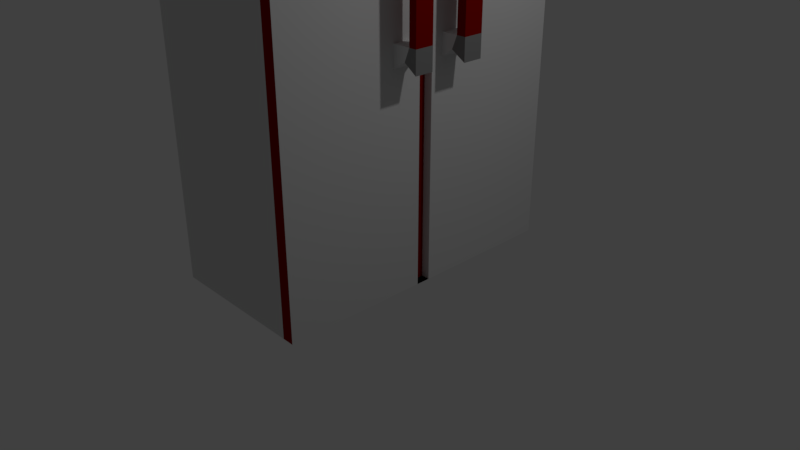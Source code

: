 # Source: fridge.blend  (saved by Blender 2.79.0; exported with 4.5.12 LTS)
import bpy
from mathutils import Matrix  # noqa: F401  (used for matrix-valued properties, if any)

bpy.ops.wm.read_factory_settings(use_empty=True)
scene = bpy.context.scene
scene.name = 'Scene'

# ---- collections
col_collection_1 = bpy.data.collections.new('Collection 1'); scene.collection.children.link(col_collection_1)

# ---- materials (node trees are filled in below, after node groups)
mat_fridge = bpy.data.materials.new('FRIDGE')
mat_fridge.alpha_threshold = 0.0
mat_fridge.use_transparent_shadow = False
mat_fridge.diffuse_color = (0.7106, 0.7106, 0.7106, 1.0)
mat_fridge.roughness = 0.5
mat_fridge.line_color = (0.0, 0.0, 0.0, 1.0)
mat_back_panel = bpy.data.materials.new('Back Panel')
mat_back_panel.alpha_threshold = 0.0
mat_back_panel.use_transparent_shadow = False
mat_back_panel.diffuse_color = (0.2598, 0.2598, 0.2598, 1.0)
mat_back_panel.roughness = 0.5
mat_accent = bpy.data.materials.new('accent')
mat_accent.alpha_threshold = 0.0
mat_accent.use_transparent_shadow = False
mat_accent.diffuse_color = (0.2598, 0.001841, 0.0, 1.0)
mat_accent.roughness = 0.5
mat_accent_two = bpy.data.materials.new('accent_two')
mat_accent_two.alpha_threshold = 0.0
mat_accent_two.use_transparent_shadow = False
mat_accent_two.diffuse_color = (0.2462, 0.2462, 0.2462, 1.0)
mat_accent_two.roughness = 0.5

# ---- material node trees

# ---- world
world_world = bpy.data.worlds.new('World'); scene.world = world_world
world_world.color = (0.05088, 0.05088, 0.05088)
world_world.use_sun_shadow = False
world_world.sun_shadow_jitter_overblur = 0.0
world_world.cycles.sampling_method = 'MANUAL'

# ---- cameras
cam_camera = bpy.data.cameras.new('Camera')
cam_camera.clip_end = 100.0
cam_camera.lens = 35.0
cam_camera.sensor_width = 32.0
cam_camera.sensor_height = 18.0
cam_camera.ortho_scale = 7.314
cam_camera.dof.focus_distance = 0.0
cam_camera.dof.aperture_fstop = 128.0

# ---- lights
light_lamp = bpy.data.lights.new('Lamp', 'POINT')
light_lamp.transmission_factor = 0.0
light_lamp.cutoff_distance = 30.0
light_lamp.energy = 100.0
light_lamp.shadow_buffer_clip_start = 1.001
light_lamp.shadow_soft_size = 0.1
light_lamp.shadow_maximum_resolution = 0.006
light_lamp.use_absolute_resolution = True

# ---- meshes
me_cube = bpy.data.meshes.new('Cube')
me_cube.from_pydata([(1.0, 1.0, -1.0), (1.0, -1.0, -1.0), (-1.0, -1.0, -1.0), (-1.0, 1.0, -1.0), (1.0, 1.0, 1.0), (1.0, -1.0, 1.0), (-1.0, -1.0, 1.0), (-1.0, 1.0, 1.0), (1.0, -0.054, -1.0), (-1.0, -0.054, -1.0), (1.0, -0.054, 1.0), (-1.0, -0.054, 1.0), (-1.0, 0.03847, -1.0), (-1.0, 0.03847, 1.0), (1.0, 0.03847, -1.0), (1.0, 0.03847, 1.0), (1.0, -0.1292, -1.0), (1.0, -0.1292, 1.0), (-1.0, -0.1292, -1.0), (-1.0, -0.1292, 1.0), (-1.0, 0.1127, -1.0), (-1.0, 0.1127, 1.0), (1.0, 0.1127, -1.0), (1.0, 0.1127, 1.0), (1.0, 1.0, 0.4146), (1.0, -1.0, 0.4146), (-1.0, -1.0, 0.4146), (-1.0, 1.0, 0.4146), (-1.0, -0.054, 0.4146), (1.0, -0.054, 0.4146), (1.0, 0.03847, 0.4146), (-1.0, 0.03847, 0.4146), (-1.0, -0.1292, 0.4146), (1.0, -0.1292, 0.4146), (1.0, 0.1127, 0.4146), (-1.0, 0.1127, 0.4146), (1.0, -0.054, -0.2584), (1.0, 0.03847, -0.2584), (1.0, -0.1292, -0.2584), (1.0, 0.1127, -0.2584), (1.0, 1.0, -0.2584), (1.0, -1.0, -0.2584), (-1.0, -1.0, -0.2584), (-1.0, 1.0, -0.2584), (1.0, -0.2502, -1.0), (1.0, -0.2502, 1.0), (-1.0, -0.2502, -1.0), (-1.0, -0.2502, 1.0), (-1.0, -0.2502, 0.4146), (1.0, -0.2502, 0.4146), (1.0, -0.2502, -0.2584), (-1.0, 0.2423, -1.0), (-1.0, 0.2423, 1.0), (1.0, 0.2423, -1.0), (1.0, 0.2423, 1.0), (1.0, 0.2423, 0.4146), (-1.0, 0.2423, 0.4146), (1.0, 0.2423, -0.2584), (1.336, 0.2423, 0.4146), (1.336, 0.1127, 0.4146), (1.336, -0.1292, 0.4146), (1.336, -0.1292, -0.2584), (1.336, 0.1127, -0.2584), (1.336, 0.2423, -0.2584), (1.336, -0.2502, 0.4146), (1.336, -0.2502, -0.2584), (0.8912, 0.03847, -1.0), (0.8912, -0.054, -1.0), (0.8912, -0.054, -0.2584), (0.8912, 0.03847, -0.2584), (0.8912, -0.054, 0.4146), (0.8912, 0.03847, 0.4146), (1.152, 0.1127, -0.228), (1.131, 0.1127, 0.3951), (1.131, 0.2423, 0.3951), (1.152, 0.2423, -0.228), (1.173, -0.1292, -0.228), (1.173, -0.2502, -0.228), (1.152, -0.2502, 0.3951), (1.152, -0.1292, 0.3951), (1.0, -0.2502, -0.2584), (1.0, -0.1292, 0.4146), (1.0, -0.1292, -0.2584), (1.0, -0.2502, 0.4146), (1.0, 0.1127, 0.4146), (1.0, 0.2423, 0.4146), (1.0, 0.2423, -0.2584), (1.0, 0.1127, -0.2584), (1.0, 1.0, 0.3452), (1.0, -1.0, 0.3452), (-1.0, -1.0, 0.3452), (-1.0, 1.0, 0.3452), (1.0, -0.054, 0.3452), (1.0, 0.03847, 0.3452), (1.0, -0.1292, 0.3452), (1.0, 0.1127, 0.3452), (1.0, -0.2502, 0.3452), (1.0, 0.2423, 0.3452), (1.336, -0.1292, 0.3452), (1.336, 0.1127, 0.3452), (1.336, -0.2502, 0.3452), (1.336, 0.2423, 0.3452), (0.8912, -0.054, 0.3452), (0.8912, 0.03847, 0.3452), (1.218, 0.2423, 0.3452), (1.218, 0.1127, 0.3452), (1.239, -0.2502, 0.3452), (1.239, -0.1292, 0.3452), (1.0, -0.1292, 0.3452), (1.0, -0.2502, 0.3452), (1.0, 0.1127, 0.3452), (1.0, 0.2423, 0.3452), (1.0, -0.054, -0.1829), (1.0, 0.03847, -0.1829), (1.0, -0.1292, -0.1829), (1.0, 0.1127, -0.1829), (1.0, -0.2502, -0.1829), (1.0, 0.2423, -0.1829), (1.336, -0.1292, -0.1829), (1.336, 0.1127, -0.1829), (1.336, -0.2502, -0.1829), (1.336, 0.2423, -0.1829), (0.8912, -0.054, -0.1829), (0.8912, 0.03847, -0.1829), (1.218, 0.2423, -0.1829), (1.239, -0.1292, -0.1829), (1.0, -0.1292, -0.1829), (1.0, 0.2423, -0.1829), (1.0, 1.0, -0.1829), (1.0, -1.0, -0.1829), (-1.0, -1.0, -0.1829), (-1.0, 1.0, -0.1829), (1.218, 0.1127, -0.1829), (1.239, -0.2502, -0.1829), (1.0, -0.2502, -0.1829), (1.0, 0.1127, -0.1829), (-1.0, 0.7056, -1.0), (-1.0, 0.7056, 1.0), (-1.0, 0.7056, 0.4146), (-1.0, 0.7056, -0.2584), (1.0, 0.7056, -1.0), (1.0, 0.7056, 1.0), (1.0, 0.7056, 0.4146), (1.0, 0.7056, -0.2584), (1.0, 0.7056, 0.3452), (-1.0, 0.7056, 0.3452), (-1.0, 0.7056, -0.1829), (1.0, 0.7056, -0.1829), (1.0, -0.7178, -1.0), (1.0, -0.7178, 1.0), (1.0, -0.7178, 0.4146), (1.0, -0.7178, -0.2584), (-1.0, -0.7178, -1.0), (-1.0, -0.7178, 1.0), (-1.0, -0.7178, 0.4146), (-1.0, -0.7178, -0.2584), (-1.0, -0.7178, 0.3452), (1.0, -0.7178, 0.3452), (1.0, -0.7178, -0.1829), (-1.0, -0.7178, -0.1829), (-1.265, -0.1292, -1.0), (-1.265, -0.054, -1.0), (-1.265, 0.03847, -1.0), (-1.265, -0.2502, -1.0), (-1.265, 0.1127, -1.0), (0.8466, -0.1292, 1.0), (0.8466, 0.03847, 1.0), (-1.265, -0.2502, 0.4146), (0.8466, 0.03847, -1.0), (0.8466, -0.054, -1.0), (-1.265, -0.7178, -1.0), (-1.265, -0.7178, 0.4146), (-1.265, -0.7178, -0.2584), (-1.265, 0.2423, -1.0), (-1.265, 0.2423, 0.4146), (-1.265, -0.7178, 0.3452), (-1.265, 0.7056, -1.0), (-1.265, 0.7056, 0.4146), (-1.265, 0.7056, -0.2584), (-1.265, 0.7056, 0.3452), (0.8466, -1.0, 1.0), (0.8466, 1.0, 1.0), (1.0, -0.8548, -1.0), (1.0, -0.8548, 1.0), (1.0, -0.8548, 0.4146), (1.0, -0.8548, -0.2584), (1.0, -0.8548, 0.3452), (1.0, -0.8548, -0.1829), (-1.0, -0.8548, -1.0), (-1.0, -0.8548, 1.0), (-1.0, -0.8548, 0.4146), (-1.0, -0.8548, -0.2584), (-1.0, -0.8548, 0.3452), (-1.0, -0.8548, -0.1829), (-1.0, -0.3897, -1.0), (-1.0, -0.3897, 1.0), (-1.0, -0.3897, 0.4146), (1.0, -0.3897, -1.0), (1.0, -0.3897, 1.0), (1.0, -0.3897, 0.4146), (1.0, -0.3897, -0.2584), (1.0, -0.3897, 0.3452), (1.0, -0.3897, -0.1829), (-1.265, -0.3897, -1.0), (0.8466, -0.054, 1.0), (1.0, -1.0, 0.2754), (-1.0, -1.0, 0.2754), (1.0, -0.7178, 0.2754), (-1.0, -0.7178, 0.2754), (0.8466, -1.0, -1.0), (-1.0, -0.8548, 0.2754), (1.0, -0.8548, 0.2754), (1.0, -0.3897, 0.2754), (1.0, -0.7178, 0.037), (-1.0, -0.7178, -0.03013), (0.8466, 1.0, -1.0), (-1.0, -0.8548, -0.03013), (1.0, -0.8548, 0.037), (1.0, -0.3897, 0.037), (1.0, -1.0, -0.03013), (-1.0, -1.0, -0.03013), (0.7066, -0.7178, 0.2754), (0.7066, -0.8548, 0.2754), (0.7066, -0.3897, 0.2754), (0.7066, -0.8548, 0.037), (0.7066, -0.3897, 0.037), (0.7066, -0.7178, 0.037), (0.6466, -0.7178, 0.2754), (0.6466, -0.8548, 0.2754), (0.6466, -0.3897, 0.2754), (0.6466, -0.8548, -0.03013), (0.6466, -0.3897, -0.03013), (0.6466, -0.7178, -0.03013), (0.8466, -0.1292, -1.0), (0.8466, 0.1127, 1.0), (0.8466, 0.1127, -1.0), (0.8466, 1.0, 0.4146), (0.8466, -1.0, 0.4146), (0.8466, -1.0, -0.2584), (0.8466, 1.0, -0.2584), (0.8466, -0.2502, 1.0), (0.8466, -0.2502, -1.0), (0.8466, 0.2423, -1.0), (0.8466, 0.2423, 1.0), (0.8466, 1.0, 0.3452), (0.8466, -1.0, 0.3452), (0.8466, -1.0, -0.1829), (0.8466, 1.0, -0.1829), (0.8466, 0.7056, 1.0), (0.8466, 0.7056, -1.0), (0.8466, -0.7178, 1.0), (0.8466, -0.7178, -1.0), (0.8466, -0.8548, 1.0), (0.8466, -0.8548, -1.0), (0.8466, -0.3897, -1.0), (0.8466, -0.3897, 1.0), (0.8466, -1.0, 0.2754), (0.8466, -1.0, -0.03013)], [], [(253, 209, 2, 188), (252, 189, 6, 180), (184, 183, 5, 25), (237, 180, 6, 26), (138, 137, 7, 27), (239, 215, 3, 43), (32, 19, 11, 28), (93, 30, 71, 103), (166, 13, 11, 204), (168, 169, 9, 12), (235, 168, 12, 20), (234, 21, 13, 166), (34, 23, 15, 30), (28, 11, 13, 31), (48, 47, 19, 32), (29, 10, 17, 33), (204, 11, 19, 165), (169, 233, 18, 9), (55, 54, 23, 34), (243, 52, 21, 234), (242, 235, 20, 51), (31, 13, 21, 35), (132, 72, 62, 119), (92, 29, 33, 94), (95, 34, 30, 93), (36, 8, 67, 68), (181, 236, 27, 7), (145, 138, 27, 91), (245, 237, 26, 90), (186, 184, 25, 89), (182, 185, 41, 1), (209, 238, 42, 2), (136, 139, 43, 3), (22, 39, 37, 14), (8, 36, 38, 16), (53, 57, 39, 22), (247, 239, 43, 131), (207, 211, 222, 221, 223, 212), (16, 38, 50, 44), (77, 76, 61, 65), (196, 195, 47, 48), (33, 17, 45, 49), (165, 19, 47, 240), (233, 241, 46, 18), (140, 143, 57, 53), (144, 142, 55, 97), (249, 242, 51, 136), (248, 137, 52, 243), (142, 141, 54, 55), (35, 21, 52, 56), (101, 58, 59, 99), (98, 60, 64, 100), (74, 73, 59, 58), (104, 74, 58, 101), (79, 78, 64, 60), (107, 79, 60, 98), (133, 77, 65, 120), (72, 75, 63, 62), (15, 166, 71, 30), (14, 37, 69, 66), (234, 166, 15, 23, 54, 141, 4, 181, 248, 243), (112, 36, 68, 122), (8, 14, 66, 67), (87, 86, 75, 72), (111, 85, 74, 104), (85, 84, 73, 74), (135, 87, 72, 132), (134, 80, 77, 133), (108, 81, 79, 107), (81, 83, 78, 79), (80, 82, 76, 77), (50, 38, 82, 80), (33, 49, 83, 81), (94, 33, 81, 108), (116, 50, 80, 134), (115, 39, 87, 135), (55, 34, 84, 85), (97, 55, 85, 111), (39, 57, 86, 87), (117, 97, 111, 127), (34, 95, 110, 84), (49, 96, 109, 83), (114, 94, 108, 126), (124, 127, 135, 132), (83, 109, 106, 78), (84, 110, 105, 73), (132, 105, 104, 124), (29, 92, 102, 70), (204, 70, 102, 122, 68, 67, 66, 69, 123, 103, 71, 166), (78, 106, 100, 64), (125, 107, 98, 118), (124, 104, 101, 121), (118, 98, 100, 120), (121, 101, 99, 119), (147, 144, 97, 117), (236, 244, 91, 27), (211, 186, 89, 205), (256, 245, 90, 206), (146, 145, 91, 131), (115, 95, 93, 113), (112, 92, 94, 114), (73, 105, 99, 59), (113, 93, 103, 123), (37, 113, 123, 69), (36, 112, 114, 38), (39, 115, 113, 37), (139, 146, 131, 43), (238, 246, 130, 42), (185, 187, 129, 41), (143, 147, 117, 57), (63, 121, 119, 62), (61, 118, 120, 65), (75, 124, 121, 63), (76, 125, 118, 61), (86, 127, 124, 75), (82, 126, 125, 76), (38, 114, 126, 82), (57, 117, 127, 86), (95, 115, 135, 110), (96, 116, 134, 109), (111, 95, 115, 127), (108, 96, 116, 126), (92, 112, 122, 102), (106, 133, 120, 100), (244, 247, 131, 91), (105, 132, 119, 99), (133, 106, 107, 125), (125, 126, 134, 133), (40, 128, 147, 143), (128, 88, 144, 147), (24, 4, 141, 142), (181, 7, 137, 248), (215, 249, 136, 3), (88, 24, 142, 144), (0, 40, 143, 140), (197, 148, 251, 254), (194, 152, 170, 203), (56, 52, 137, 138), (191, 193, 159, 155), (200, 202, 158, 151), (212, 201, 157, 207), (210, 192, 156, 208), (190, 189, 153, 154), (192, 190, 154, 156), (188, 191, 155, 152), (197, 200, 151, 148), (201, 199, 150, 157), (199, 198, 149, 150), (255, 195, 153, 250), (254, 251, 152, 194), (170, 172, 163, 203), (175, 171, 167), (174, 179, 178, 173, 164, 162, 161, 160, 163, 172, 175, 167), (173, 178, 176), (174, 177, 179), (146, 139, 136, 176, 178, 179, 177, 138, 145), (70, 204, 10, 29), (16, 44, 241, 233), (20, 12, 162, 164), (136, 51, 173, 176), (12, 9, 161, 162), (40, 0, 215, 239, 247, 244, 236, 181, 4, 24, 88, 128), (51, 20, 164, 173), (9, 18, 160, 161), (18, 46, 163, 160), (140, 53, 242, 249), (148, 182, 253, 251), (56, 138, 177, 174, 167, 171, 154, 196, 48, 32, 28, 31, 35), (2, 42, 191, 188), (90, 26, 190, 192), (26, 6, 189, 190), (206, 90, 192, 210), (42, 130, 193, 191), (151, 158, 187, 185), (207, 157, 186, 211), (148, 151, 185, 182), (157, 150, 184, 186), (150, 149, 183, 184), (250, 153, 189, 252), (251, 253, 188, 152), (0, 140, 249, 215), (241, 254, 194, 46), (240, 47, 195, 255), (49, 45, 198, 199), (96, 49, 199, 201), (44, 50, 200, 197), (116, 96, 201, 212, 218, 202), (50, 116, 202, 200), (46, 194, 203, 163), (154, 153, 195, 196), (224, 226, 232, 230), (220, 206, 210, 216), (156, 154, 171, 175, 172, 170, 152, 155, 159, 214, 208), (216, 210, 208, 214), (257, 256, 206, 220), (217, 211, 205, 219), (187, 217, 219, 129), (246, 257, 220, 130), (202, 218, 213, 158), (193, 216, 214, 159), (44, 197, 254, 241), (130, 220, 216, 193), (158, 213, 217, 187), (25, 5, 180, 237, 245, 256, 257, 246, 238, 209, 1, 41, 129, 219, 205, 89), (211, 217, 224, 222), (218, 212, 223, 225), (231, 229, 227, 228, 230, 232), (225, 223, 229, 231), (223, 221, 227, 229), (221, 222, 228, 227), (226, 225, 231, 232), (222, 224, 230, 228), (217, 213, 218, 225, 226, 224), (53, 22, 235, 242), (8, 16, 233, 169), (22, 14, 168, 235), (14, 8, 169, 168), (255, 250, 252, 180, 5, 183, 149, 198, 45, 17, 10, 204, 165, 240), (182, 1, 209, 253)])
me_cube.polygons.foreach_set('material_index', [0, 0, 0, 0, 0, 0, 0, 0, 0, 0, 0, 0, 0, 0, 0, 0, 0, 0, 0, 0, 0, 0, 3, 0, 0, 0, 0, 0, 0, 0, 0, 0, 0, 0, 0, 0, 0, 2, 0, 3, 0, 0, 0, 0, 0, 0, 0, 0, 0, 0, 3, 3, 3, 3, 3, 3, 3, 3, 0, 0, 2, 0, 0, 0, 0, 0, 0, 0, 0, 0, 0, 0, 0, 0, 0, 0, 0, 0, 0, 0, 0, 0, 0, 0, 0, 0, 2, 0, 2, 3, 2, 2, 2, 2, 0, 0, 0, 0, 0, 0, 0, 3, 0, 0, 0, 0, 0, 0, 0, 0, 3, 3, 3, 3, 0, 0, 0, 0, 0, 0, 0, 0, 0, 2, 0, 2, 2, 0, 0, 0, 0, 0, 0, 0, 0, 0, 0, 0, 0, 0, 0, 0, 0, 0, 0, 0, 0, 0, 0, 0, 1, 1, 1, 1, 1, 1, 0, 0, 0, 0, 0, 2, 0, 0, 0, 0, 0, 1, 0, 0, 0, 0, 0, 0, 0, 0, 0, 0, 0, 0, 0, 0, 0, 0, 0, 0, 0, 0, 0, 0, 0, 0, 1, 0, 0, 0, 0, 0, 0, 0, 0, 0, 0, 2, 2, 2, 3, 2, 2, 2, 0, 2, 0, 0, 0, 0, 0, 2, 0])
me_cube.materials.append(mat_fridge)
me_cube.materials.append(mat_back_panel)
me_cube.materials.append(mat_accent)
me_cube.materials.append(mat_accent_two)
me_cube.use_remesh_preserve_volume = False
me_cube.use_remesh_preserve_attributes = False
me_cube.use_mirror_vertex_groups = False
me_cube.update()

# ---- objects
ob_cube = bpy.data.objects.new('Cube', me_cube)
ob_lamp = bpy.data.objects.new('Lamp', light_lamp)
ob_camera = bpy.data.objects.new('Camera', cam_camera)

# ---- transforms, parenting, visibility, modifiers, constraints
ob_cube.location = (0.0, 0.0, 3.692)
ob_cube.scale = (1.0, 1.983, 3.674)
ob_cube.lock_rotations_4d = False
ob_cube.empty_display_type = 'ARROWS'
ob_cube.lineart.crease_threshold = 0.0
ob_lamp.location = (4.076, 1.005, 5.904)
ob_lamp.rotation_euler = (0.6503, 0.05522, 1.866)
ob_lamp.lock_rotations_4d = False
ob_lamp.empty_display_type = 'ARROWS'
ob_lamp.color = (0.0, 0.0, 0.0, 0.0)
ob_lamp.lineart.crease_threshold = 0.0
ob_camera.location = (7.481, -6.508, 5.344)
ob_camera.rotation_euler = (1.109, 0.0, 0.8149)
ob_camera.lock_rotations_4d = False
ob_camera.empty_display_type = 'ARROWS'
ob_camera.color = (0.0, 0.0, 0.0, 0.0)
ob_camera.display_type = 'WIRE'
ob_camera.lineart.crease_threshold = 0.0

# ---- collection membership
col_collection_1.objects.link(ob_cube)
col_collection_1.objects.link(ob_lamp)
col_collection_1.objects.link(ob_camera)

# ---- scene / render settings (as saved in the file)
scene.camera = ob_camera
scene.frame_start = 1; scene.frame_end = 250; scene.frame_set(1)
scene.render.engine = 'BLENDER_EEVEE_NEXT'
scene.render.resolution_percentage = 50
scene.render.dither_intensity = 0.0
scene.cycles.use_denoising = False
scene.cycles.samples = 128
scene.cycles.sampling_pattern = 'TABULATED_SOBOL'
scene.cycles.use_adaptive_sampling = False
scene.cycles.use_light_tree = False
scene.cycles.blur_glossy = 0.0
scene.cycles.sample_clamp_indirect = 0.0
scene.view_settings.view_transform = 'Standard'
bpy.context.view_layer.update()

